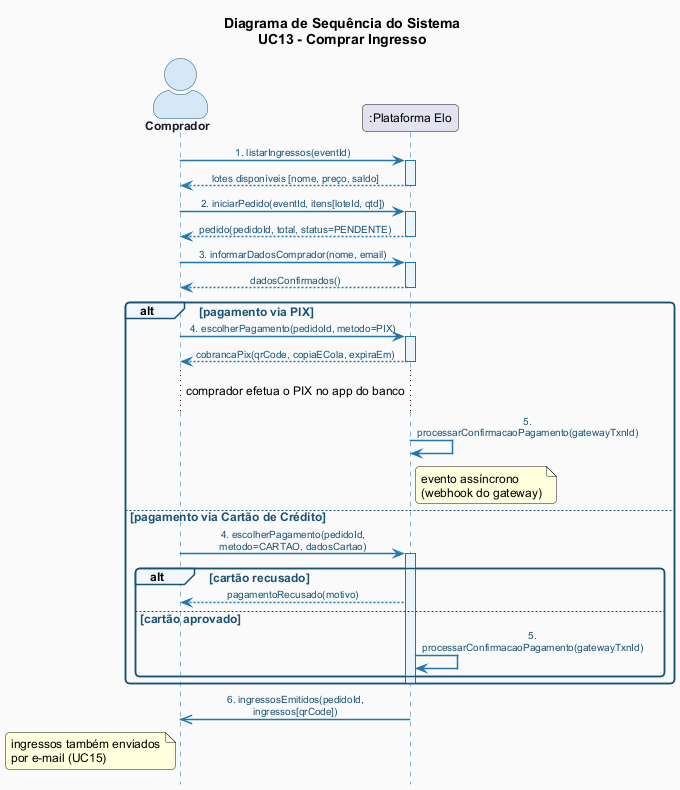

The diagram above was rendered by PlantUML. Its source (embedded in the PNG):
@startuml ssd-comprar-ingresso
!include _estilo-comum.puml

title Diagrama de Sequência do Sistema\nUC13 - Comprar Ingresso

hide footbox
skinparam sequenceMessageAlign center
skinparam sequenceArrowThickness 1.5
skinparam maxmessagesize 220
skinparam actorStyle awesome

skinparam sequence {
  ArrowColor              #2176AE
  ArrowFontColor          #1A5276
  LifeLineBorderColor     #2176AE
  LifeLineBackgroundColor #EAF4FB
  GroupBackgroundColor    #F0F7FF
  GroupBorderColor        #1A5276
  GroupFontColor          #1A5276
}

actor "Comprador" as BUY
participant ":Plataforma Elo" as SYS

BUY -> SYS : 1. listarIngressos(eventId)
activate SYS
SYS --> BUY : lotes disponíveis [nome, preço, saldo]
deactivate SYS

BUY -> SYS : 2. iniciarPedido(eventId, itens[loteId, qtd])
activate SYS
SYS --> BUY : pedido(pedidoId, total, status=PENDENTE)
deactivate SYS

BUY -> SYS : 3. informarDadosComprador(nome, email)
activate SYS
SYS --> BUY : dadosConfirmados()
deactivate SYS

alt pagamento via PIX
  BUY -> SYS : 4. escolherPagamento(pedidoId, metodo=PIX)
  activate SYS
  SYS --> BUY : cobrancaPix(qrCode, copiaECola, expiraEm)
  deactivate SYS
  ... comprador efetua o PIX no app do banco ...
  SYS -> SYS : 5. processarConfirmacaoPagamento(gatewayTxnId)
  note right of SYS : evento assíncrono\n(webhook do gateway)
else pagamento via Cartão de Crédito
  BUY -> SYS : 4. escolherPagamento(pedidoId, metodo=CARTAO, dadosCartao)
  activate SYS
  alt cartão recusado
    SYS --> BUY : pagamentoRecusado(motivo)
  else cartão aprovado
    SYS -> SYS : 5. processarConfirmacaoPagamento(gatewayTxnId)
  end
  deactivate SYS
end

SYS ->> BUY : 6. ingressosEmitidos(pedidoId, ingressos[qrCode])
note left of BUY : ingressos também enviados\npor e-mail (UC15)

@enduml